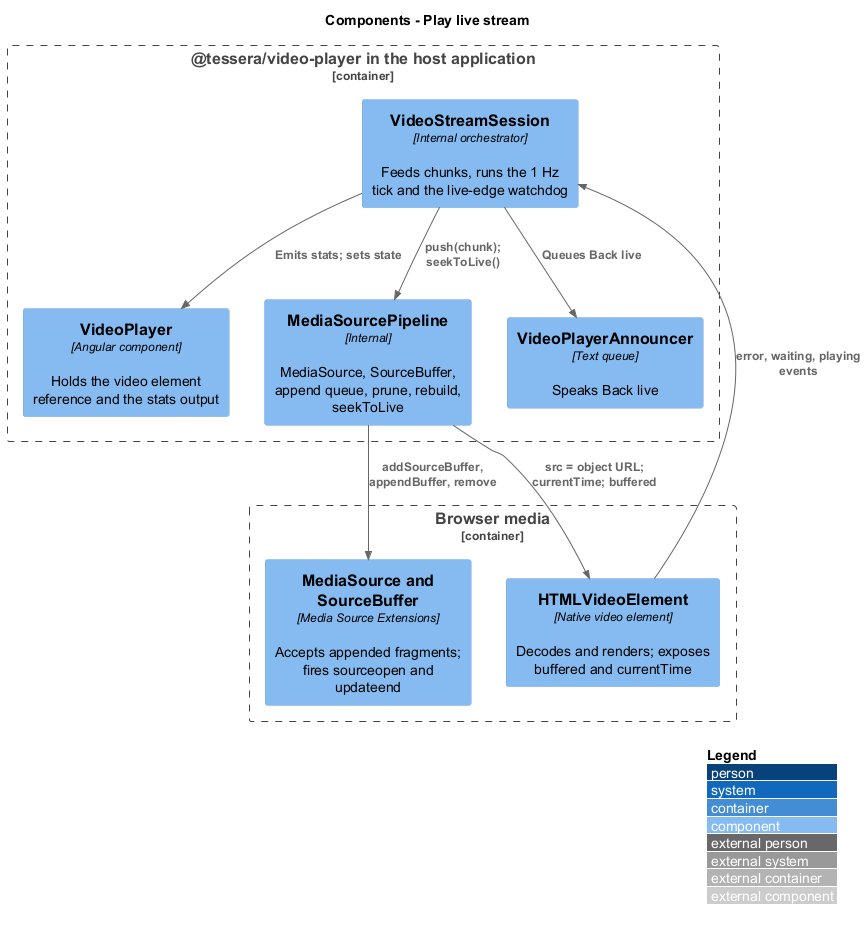

The diagram above was rendered by PlantUML. Its source (embedded in the PNG):
@startuml
!include <C4/C4_Component>
LAYOUT_WITH_LEGEND()
title Components - Play live stream
Container_Boundary(pkg, "@tessera/video-player in the host application") {
  Component(player, "VideoPlayer", "Angular component", "Holds the video element reference and the stats output")
  Component(session, "VideoStreamSession", "Internal orchestrator", "Feeds chunks, runs the 1 Hz tick and the live-edge watchdog")
  Component(pipeline, "MediaSourcePipeline", "Internal", "MediaSource, SourceBuffer, append queue, prune, rebuild, seekToLive")
  Component(announcer, "VideoPlayerAnnouncer", "Text queue", "Speaks Back live")
}
Container_Boundary(media, "Browser media") {
  Component(mse, "MediaSource and SourceBuffer", "Media Source Extensions", "Accepts appended fragments; fires sourceopen and updateend")
  Component(video, "HTMLVideoElement", "Native video element", "Decodes and renders; exposes buffered and currentTime")
}
Rel(session, pipeline, "push(chunk); seekToLive()")
Rel(session, player, "Emits stats; sets state")
Rel(session, announcer, "Queues Back live")
Rel(pipeline, mse, "addSourceBuffer, appendBuffer, remove")
Rel(pipeline, video, "src = object URL; currentTime; buffered")
Rel(video, session, "error, waiting, playing events")
@enduml